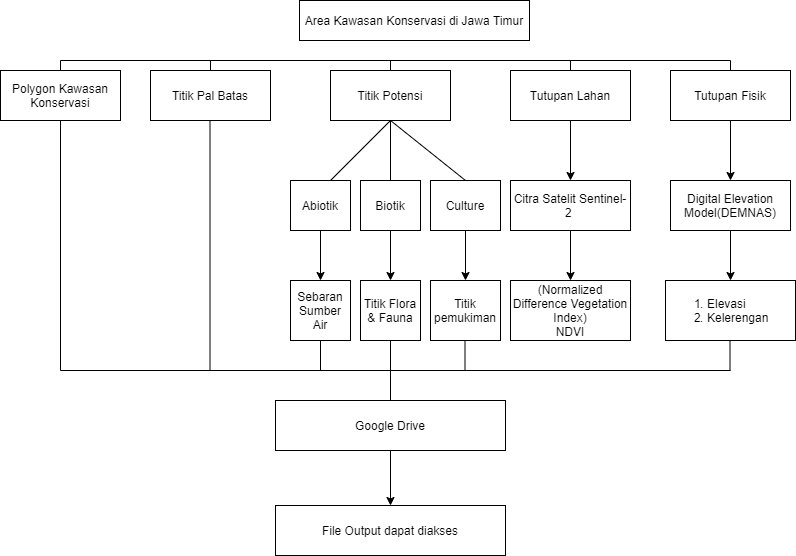

The diagram above was exported from draw.io. Its source (the exported page's mxGraphModel, read from the mxfile embedded in the PNG):
<mxGraphModel dx="1038" dy="528" grid="1" gridSize="10" guides="1" tooltips="1" connect="1" arrows="1" fold="1" page="1" pageScale="1" pageWidth="827" pageHeight="1169" math="0" shadow="0">
  <root>
    <mxCell id="WIyWlLk6GJQsqaUBKTNV-0" />
    <mxCell id="WIyWlLk6GJQsqaUBKTNV-1" parent="WIyWlLk6GJQsqaUBKTNV-0" />
    <mxCell id="WIyWlLk6GJQsqaUBKTNV-3" value="Area Kawasan Konservasi di Jawa Timur" style="rounded=0;whiteSpace=wrap;html=1;fontSize=12;glass=0;strokeWidth=1;shadow=0;" parent="WIyWlLk6GJQsqaUBKTNV-1" vertex="1">
      <mxGeometry x="309" y="30" width="230" height="40" as="geometry" />
    </mxCell>
    <mxCell id="Hq7FMgVYBb0ZrgVSiPCF-0" value="Polygon Kawasan Konservasi" style="rounded=0;whiteSpace=wrap;html=1;" vertex="1" parent="WIyWlLk6GJQsqaUBKTNV-1">
      <mxGeometry x="10" y="100" width="120" height="50" as="geometry" />
    </mxCell>
    <mxCell id="Hq7FMgVYBb0ZrgVSiPCF-17" value="" style="edgeStyle=orthogonalEdgeStyle;rounded=0;orthogonalLoop=1;jettySize=auto;html=1;" edge="1" parent="WIyWlLk6GJQsqaUBKTNV-1" source="Hq7FMgVYBb0ZrgVSiPCF-2" target="Hq7FMgVYBb0ZrgVSiPCF-16">
      <mxGeometry relative="1" as="geometry" />
    </mxCell>
    <mxCell id="Hq7FMgVYBb0ZrgVSiPCF-2" value="Tutupan Fisik" style="rounded=0;whiteSpace=wrap;html=1;" vertex="1" parent="WIyWlLk6GJQsqaUBKTNV-1">
      <mxGeometry x="680" y="100" width="120" height="50" as="geometry" />
    </mxCell>
    <mxCell id="Hq7FMgVYBb0ZrgVSiPCF-3" value="Titik Pal Batas" style="rounded=0;whiteSpace=wrap;html=1;" vertex="1" parent="WIyWlLk6GJQsqaUBKTNV-1">
      <mxGeometry x="160" y="100" width="120" height="50" as="geometry" />
    </mxCell>
    <mxCell id="Hq7FMgVYBb0ZrgVSiPCF-7" value="Titik Potensi" style="rounded=0;whiteSpace=wrap;html=1;" vertex="1" parent="WIyWlLk6GJQsqaUBKTNV-1">
      <mxGeometry x="340" y="100" width="120" height="50" as="geometry" />
    </mxCell>
    <mxCell id="Hq7FMgVYBb0ZrgVSiPCF-14" value="" style="edgeStyle=orthogonalEdgeStyle;rounded=0;orthogonalLoop=1;jettySize=auto;html=1;" edge="1" parent="WIyWlLk6GJQsqaUBKTNV-1" source="Hq7FMgVYBb0ZrgVSiPCF-8" target="Hq7FMgVYBb0ZrgVSiPCF-10">
      <mxGeometry relative="1" as="geometry" />
    </mxCell>
    <mxCell id="Hq7FMgVYBb0ZrgVSiPCF-8" value="Tutupan Lahan" style="rounded=0;whiteSpace=wrap;html=1;" vertex="1" parent="WIyWlLk6GJQsqaUBKTNV-1">
      <mxGeometry x="520" y="100" width="120" height="50" as="geometry" />
    </mxCell>
    <mxCell id="Hq7FMgVYBb0ZrgVSiPCF-15" value="" style="edgeStyle=orthogonalEdgeStyle;rounded=0;orthogonalLoop=1;jettySize=auto;html=1;" edge="1" parent="WIyWlLk6GJQsqaUBKTNV-1" source="Hq7FMgVYBb0ZrgVSiPCF-10" target="Hq7FMgVYBb0ZrgVSiPCF-11">
      <mxGeometry relative="1" as="geometry" />
    </mxCell>
    <mxCell id="Hq7FMgVYBb0ZrgVSiPCF-10" value="Citra Satelit Sentinel-2&amp;nbsp;" style="rounded=0;whiteSpace=wrap;html=1;" vertex="1" parent="WIyWlLk6GJQsqaUBKTNV-1">
      <mxGeometry x="520" y="210" width="120" height="50" as="geometry" />
    </mxCell>
    <mxCell id="Hq7FMgVYBb0ZrgVSiPCF-11" value="(Normalized Difference Vegetation Index)&lt;br&gt;NDVI" style="rounded=0;whiteSpace=wrap;html=1;" vertex="1" parent="WIyWlLk6GJQsqaUBKTNV-1">
      <mxGeometry x="520" y="310" width="120" height="60" as="geometry" />
    </mxCell>
    <mxCell id="Hq7FMgVYBb0ZrgVSiPCF-12" value="&lt;ol&gt;&lt;li style=&quot;&quot;&gt;Elevasi&lt;/li&gt;&lt;li&gt;Kelerengan&lt;/li&gt;&lt;/ol&gt;" style="rounded=0;whiteSpace=wrap;html=1;align=left;" vertex="1" parent="WIyWlLk6GJQsqaUBKTNV-1">
      <mxGeometry x="675" y="310" width="130" height="60" as="geometry" />
    </mxCell>
    <mxCell id="Hq7FMgVYBb0ZrgVSiPCF-18" value="" style="edgeStyle=orthogonalEdgeStyle;rounded=0;orthogonalLoop=1;jettySize=auto;html=1;" edge="1" parent="WIyWlLk6GJQsqaUBKTNV-1" source="Hq7FMgVYBb0ZrgVSiPCF-16" target="Hq7FMgVYBb0ZrgVSiPCF-12">
      <mxGeometry relative="1" as="geometry" />
    </mxCell>
    <mxCell id="Hq7FMgVYBb0ZrgVSiPCF-16" value="Digital Elevation Model(DEMNAS)" style="rounded=0;whiteSpace=wrap;html=1;" vertex="1" parent="WIyWlLk6GJQsqaUBKTNV-1">
      <mxGeometry x="680" y="210" width="120" height="50" as="geometry" />
    </mxCell>
    <mxCell id="Hq7FMgVYBb0ZrgVSiPCF-21" value="" style="endArrow=none;html=1;exitX=0.5;exitY=0;exitDx=0;exitDy=0;" edge="1" parent="WIyWlLk6GJQsqaUBKTNV-1" source="Hq7FMgVYBb0ZrgVSiPCF-0">
      <mxGeometry width="50" height="50" relative="1" as="geometry">
        <mxPoint x="120" y="100" as="sourcePoint" />
        <mxPoint x="70" y="90" as="targetPoint" />
      </mxGeometry>
    </mxCell>
    <mxCell id="Hq7FMgVYBb0ZrgVSiPCF-28" value="" style="endArrow=none;html=1;" edge="1" parent="WIyWlLk6GJQsqaUBKTNV-1">
      <mxGeometry width="50" height="50" relative="1" as="geometry">
        <mxPoint x="70" y="90" as="sourcePoint" />
        <mxPoint x="740" y="90" as="targetPoint" />
      </mxGeometry>
    </mxCell>
    <mxCell id="Hq7FMgVYBb0ZrgVSiPCF-30" value="" style="endArrow=none;html=1;exitX=0.5;exitY=0;exitDx=0;exitDy=0;" edge="1" parent="WIyWlLk6GJQsqaUBKTNV-1" source="Hq7FMgVYBb0ZrgVSiPCF-2">
      <mxGeometry width="50" height="50" relative="1" as="geometry">
        <mxPoint x="720" y="30" as="sourcePoint" />
        <mxPoint x="740" y="90" as="targetPoint" />
      </mxGeometry>
    </mxCell>
    <mxCell id="Hq7FMgVYBb0ZrgVSiPCF-31" value="" style="endArrow=none;html=1;exitX=0.5;exitY=0;exitDx=0;exitDy=0;" edge="1" parent="WIyWlLk6GJQsqaUBKTNV-1" source="Hq7FMgVYBb0ZrgVSiPCF-3">
      <mxGeometry width="50" height="50" relative="1" as="geometry">
        <mxPoint x="240" y="260" as="sourcePoint" />
        <mxPoint x="220" y="90" as="targetPoint" />
      </mxGeometry>
    </mxCell>
    <mxCell id="Hq7FMgVYBb0ZrgVSiPCF-32" value="" style="endArrow=none;html=1;exitX=0.5;exitY=0;exitDx=0;exitDy=0;" edge="1" parent="WIyWlLk6GJQsqaUBKTNV-1" source="Hq7FMgVYBb0ZrgVSiPCF-7">
      <mxGeometry width="50" height="50" relative="1" as="geometry">
        <mxPoint x="374" y="140" as="sourcePoint" />
        <mxPoint x="400" y="90" as="targetPoint" />
      </mxGeometry>
    </mxCell>
    <mxCell id="Hq7FMgVYBb0ZrgVSiPCF-34" value="" style="endArrow=none;html=1;exitX=0.5;exitY=0;exitDx=0;exitDy=0;" edge="1" parent="WIyWlLk6GJQsqaUBKTNV-1" source="Hq7FMgVYBb0ZrgVSiPCF-8">
      <mxGeometry width="50" height="50" relative="1" as="geometry">
        <mxPoint x="520" y="140" as="sourcePoint" />
        <mxPoint x="580" y="90" as="targetPoint" />
      </mxGeometry>
    </mxCell>
    <mxCell id="Hq7FMgVYBb0ZrgVSiPCF-53" value="" style="edgeStyle=orthogonalEdgeStyle;rounded=0;orthogonalLoop=1;jettySize=auto;html=1;" edge="1" parent="WIyWlLk6GJQsqaUBKTNV-1" source="Hq7FMgVYBb0ZrgVSiPCF-35" target="Hq7FMgVYBb0ZrgVSiPCF-46">
      <mxGeometry relative="1" as="geometry" />
    </mxCell>
    <mxCell id="Hq7FMgVYBb0ZrgVSiPCF-35" value="Abiotik" style="rounded=0;whiteSpace=wrap;html=1;align=center;" vertex="1" parent="WIyWlLk6GJQsqaUBKTNV-1">
      <mxGeometry x="300" y="210" width="60" height="50" as="geometry" />
    </mxCell>
    <mxCell id="Hq7FMgVYBb0ZrgVSiPCF-52" value="" style="edgeStyle=orthogonalEdgeStyle;rounded=0;orthogonalLoop=1;jettySize=auto;html=1;" edge="1" parent="WIyWlLk6GJQsqaUBKTNV-1" source="Hq7FMgVYBb0ZrgVSiPCF-36" target="Hq7FMgVYBb0ZrgVSiPCF-47">
      <mxGeometry relative="1" as="geometry" />
    </mxCell>
    <mxCell id="Hq7FMgVYBb0ZrgVSiPCF-36" value="Biotik" style="rounded=0;whiteSpace=wrap;html=1;align=center;" vertex="1" parent="WIyWlLk6GJQsqaUBKTNV-1">
      <mxGeometry x="370" y="210" width="60" height="50" as="geometry" />
    </mxCell>
    <mxCell id="Hq7FMgVYBb0ZrgVSiPCF-51" value="" style="edgeStyle=orthogonalEdgeStyle;rounded=0;orthogonalLoop=1;jettySize=auto;html=1;" edge="1" parent="WIyWlLk6GJQsqaUBKTNV-1" source="Hq7FMgVYBb0ZrgVSiPCF-37" target="Hq7FMgVYBb0ZrgVSiPCF-50">
      <mxGeometry relative="1" as="geometry" />
    </mxCell>
    <mxCell id="Hq7FMgVYBb0ZrgVSiPCF-37" value="Culture" style="rounded=0;whiteSpace=wrap;html=1;align=center;" vertex="1" parent="WIyWlLk6GJQsqaUBKTNV-1">
      <mxGeometry x="440" y="210" width="70" height="50" as="geometry" />
    </mxCell>
    <mxCell id="Hq7FMgVYBb0ZrgVSiPCF-38" value="" style="endArrow=none;html=1;entryX=0.5;entryY=1;entryDx=0;entryDy=0;" edge="1" parent="WIyWlLk6GJQsqaUBKTNV-1" target="Hq7FMgVYBb0ZrgVSiPCF-7">
      <mxGeometry width="50" height="50" relative="1" as="geometry">
        <mxPoint x="340" y="210" as="sourcePoint" />
        <mxPoint x="390" y="160" as="targetPoint" />
      </mxGeometry>
    </mxCell>
    <mxCell id="Hq7FMgVYBb0ZrgVSiPCF-39" value="" style="endArrow=none;html=1;entryX=0.5;entryY=1;entryDx=0;entryDy=0;exitX=0.5;exitY=0;exitDx=0;exitDy=0;" edge="1" parent="WIyWlLk6GJQsqaUBKTNV-1" source="Hq7FMgVYBb0ZrgVSiPCF-36" target="Hq7FMgVYBb0ZrgVSiPCF-7">
      <mxGeometry width="50" height="50" relative="1" as="geometry">
        <mxPoint x="330" y="270" as="sourcePoint" />
        <mxPoint x="380" y="220" as="targetPoint" />
      </mxGeometry>
    </mxCell>
    <mxCell id="Hq7FMgVYBb0ZrgVSiPCF-43" value="" style="endArrow=none;html=1;entryX=0.5;entryY=1;entryDx=0;entryDy=0;exitX=0.5;exitY=0;exitDx=0;exitDy=0;" edge="1" parent="WIyWlLk6GJQsqaUBKTNV-1" source="Hq7FMgVYBb0ZrgVSiPCF-37" target="Hq7FMgVYBb0ZrgVSiPCF-7">
      <mxGeometry width="50" height="50" relative="1" as="geometry">
        <mxPoint x="440" y="200" as="sourcePoint" />
        <mxPoint x="490" y="150" as="targetPoint" />
      </mxGeometry>
    </mxCell>
    <mxCell id="Hq7FMgVYBb0ZrgVSiPCF-46" value="Sebaran Sumber Air" style="rounded=0;whiteSpace=wrap;html=1;align=center;" vertex="1" parent="WIyWlLk6GJQsqaUBKTNV-1">
      <mxGeometry x="300" y="310" width="60" height="60" as="geometry" />
    </mxCell>
    <mxCell id="Hq7FMgVYBb0ZrgVSiPCF-47" value="Titik Flora &amp;amp; Fauna" style="rounded=0;whiteSpace=wrap;html=1;align=center;" vertex="1" parent="WIyWlLk6GJQsqaUBKTNV-1">
      <mxGeometry x="370" y="310" width="60" height="60" as="geometry" />
    </mxCell>
    <mxCell id="Hq7FMgVYBb0ZrgVSiPCF-50" value="Titik pemukiman" style="rounded=0;whiteSpace=wrap;html=1;align=center;" vertex="1" parent="WIyWlLk6GJQsqaUBKTNV-1">
      <mxGeometry x="440" y="310" width="70" height="60" as="geometry" />
    </mxCell>
    <mxCell id="Hq7FMgVYBb0ZrgVSiPCF-67" value="" style="edgeStyle=orthogonalEdgeStyle;rounded=0;orthogonalLoop=1;jettySize=auto;html=1;" edge="1" parent="WIyWlLk6GJQsqaUBKTNV-1" source="Hq7FMgVYBb0ZrgVSiPCF-54" target="Hq7FMgVYBb0ZrgVSiPCF-66">
      <mxGeometry relative="1" as="geometry" />
    </mxCell>
    <mxCell id="Hq7FMgVYBb0ZrgVSiPCF-54" value="Google Drive" style="rounded=0;whiteSpace=wrap;html=1;align=center;" vertex="1" parent="WIyWlLk6GJQsqaUBKTNV-1">
      <mxGeometry x="285" y="430" width="230" height="50" as="geometry" />
    </mxCell>
    <mxCell id="Hq7FMgVYBb0ZrgVSiPCF-55" value="" style="endArrow=none;html=1;" edge="1" parent="WIyWlLk6GJQsqaUBKTNV-1">
      <mxGeometry width="50" height="50" relative="1" as="geometry">
        <mxPoint x="70" y="400" as="sourcePoint" />
        <mxPoint x="740" y="400" as="targetPoint" />
      </mxGeometry>
    </mxCell>
    <mxCell id="Hq7FMgVYBb0ZrgVSiPCF-56" value="" style="endArrow=none;html=1;entryX=0.5;entryY=1;entryDx=0;entryDy=0;" edge="1" parent="WIyWlLk6GJQsqaUBKTNV-1" target="Hq7FMgVYBb0ZrgVSiPCF-0">
      <mxGeometry width="50" height="50" relative="1" as="geometry">
        <mxPoint x="70" y="400" as="sourcePoint" />
        <mxPoint x="95" y="190" as="targetPoint" />
      </mxGeometry>
    </mxCell>
    <mxCell id="Hq7FMgVYBb0ZrgVSiPCF-58" value="" style="endArrow=none;html=1;entryX=0.5;entryY=1;entryDx=0;entryDy=0;" edge="1" parent="WIyWlLk6GJQsqaUBKTNV-1">
      <mxGeometry width="50" height="50" relative="1" as="geometry">
        <mxPoint x="219.5" y="400" as="sourcePoint" />
        <mxPoint x="219.5" y="150" as="targetPoint" />
      </mxGeometry>
    </mxCell>
    <mxCell id="Hq7FMgVYBb0ZrgVSiPCF-59" value="" style="endArrow=none;html=1;exitX=0.5;exitY=1;exitDx=0;exitDy=0;" edge="1" parent="WIyWlLk6GJQsqaUBKTNV-1" source="Hq7FMgVYBb0ZrgVSiPCF-46">
      <mxGeometry width="50" height="50" relative="1" as="geometry">
        <mxPoint x="330" y="320" as="sourcePoint" />
        <mxPoint x="330" y="400" as="targetPoint" />
      </mxGeometry>
    </mxCell>
    <mxCell id="Hq7FMgVYBb0ZrgVSiPCF-60" value="" style="endArrow=none;html=1;exitX=0.5;exitY=1;exitDx=0;exitDy=0;" edge="1" parent="WIyWlLk6GJQsqaUBKTNV-1" source="Hq7FMgVYBb0ZrgVSiPCF-47">
      <mxGeometry width="50" height="50" relative="1" as="geometry">
        <mxPoint x="340" y="380" as="sourcePoint" />
        <mxPoint x="400" y="400" as="targetPoint" />
      </mxGeometry>
    </mxCell>
    <mxCell id="Hq7FMgVYBb0ZrgVSiPCF-61" value="" style="endArrow=none;html=1;exitX=0.5;exitY=1;exitDx=0;exitDy=0;" edge="1" parent="WIyWlLk6GJQsqaUBKTNV-1">
      <mxGeometry width="50" height="50" relative="1" as="geometry">
        <mxPoint x="474.5" y="370" as="sourcePoint" />
        <mxPoint x="474.5" y="400" as="targetPoint" />
      </mxGeometry>
    </mxCell>
    <mxCell id="Hq7FMgVYBb0ZrgVSiPCF-63" value="" style="endArrow=none;html=1;exitX=0.5;exitY=1;exitDx=0;exitDy=0;" edge="1" parent="WIyWlLk6GJQsqaUBKTNV-1">
      <mxGeometry width="50" height="50" relative="1" as="geometry">
        <mxPoint x="739.5" y="370" as="sourcePoint" />
        <mxPoint x="739.5" y="400" as="targetPoint" />
      </mxGeometry>
    </mxCell>
    <mxCell id="Hq7FMgVYBb0ZrgVSiPCF-64" value="" style="endArrow=none;html=1;exitX=0.5;exitY=0;exitDx=0;exitDy=0;" edge="1" parent="WIyWlLk6GJQsqaUBKTNV-1" source="Hq7FMgVYBb0ZrgVSiPCF-54">
      <mxGeometry width="50" height="50" relative="1" as="geometry">
        <mxPoint x="360" y="450" as="sourcePoint" />
        <mxPoint x="400" y="400" as="targetPoint" />
      </mxGeometry>
    </mxCell>
    <mxCell id="Hq7FMgVYBb0ZrgVSiPCF-66" value="File Output dapat diakses" style="rounded=0;whiteSpace=wrap;html=1;align=center;" vertex="1" parent="WIyWlLk6GJQsqaUBKTNV-1">
      <mxGeometry x="285" y="535" width="230" height="50" as="geometry" />
    </mxCell>
  </root>
</mxGraphModel>